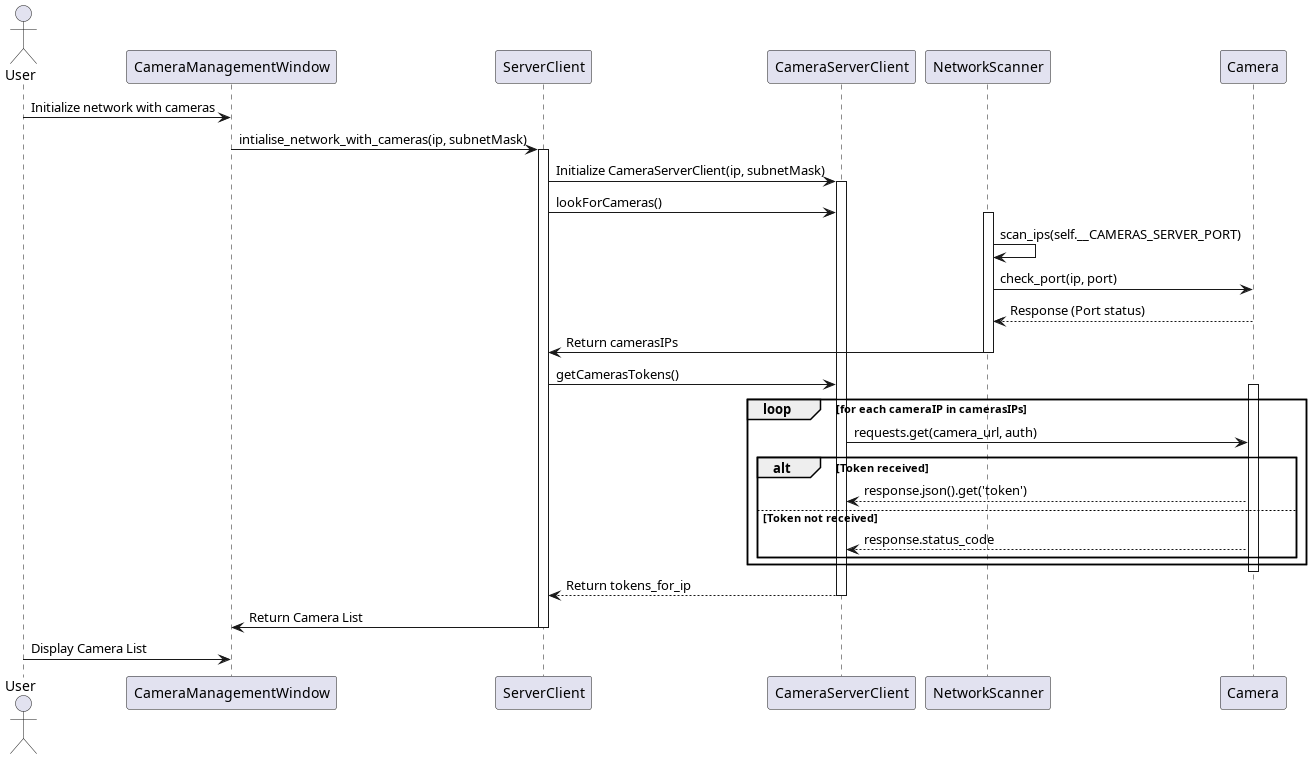

The diagram above was rendered by PlantUML. Its source (embedded in the PNG):
@startuml
actor User
participant "CameraManagementWindow" as CMW
participant "ServerClient" as SC
participant "CameraServerClient" as CSC
participant "NetworkScanner" as NS
participant "Camera" as CAM

User -> CMW : Initialize network with cameras
CMW -> SC : intialise_network_with_cameras(ip, subnetMask)
activate SC

SC -> CSC : Initialize CameraServerClient(ip, subnetMask)
activate CSC

SC -> CSC : lookForCameras()
activate NS

NS -> NS : scan_ips(self.__CAMERAS_SERVER_PORT)
NS -> CAM : check_port(ip, port)
CAM --> NS : Response (Port status)
deactivate CAM

NS -> SC : Return camerasIPs
deactivate NS

SC -> CSC : getCamerasTokens()
activate CAM

loop for each cameraIP in camerasIPs
    CSC -> CAM : requests.get(camera_url, auth)
    alt Token received
        CAM --> CSC : response.json().get('token')
    else Token not received
        CAM --> CSC : response.status_code
    end
end
deactivate CAM

CSC --> SC : Return tokens_for_ip
deactivate CSC

SC -> CMW : Return Camera List
deactivate SC

User -> CMW : Display Camera List

@enduml